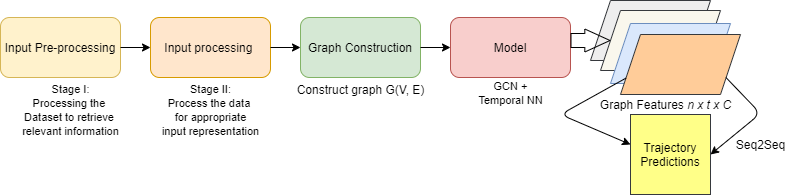

The diagram above was exported from draw.io. Its source (the exported page's mxGraphModel, read from the mxfile embedded in the PNG):
<mxGraphModel dx="1249" dy="701" grid="1" gridSize="10" guides="1" tooltips="1" connect="1" arrows="1" fold="1" page="1" pageScale="1" pageWidth="850" pageHeight="1100" math="0" shadow="0">
  <root>
    <mxCell id="0" />
    <mxCell id="1" parent="0" />
    <mxCell id="6yxp38yLmIzLDOaN-1Y3-16" value="" style="group" vertex="1" connectable="0" parent="1">
      <mxGeometry x="20" y="346" width="740" height="139" as="geometry" />
    </mxCell>
    <mxCell id="6yxp38yLmIzLDOaN-1Y3-1" value="Input Pre-processing" style="rounded=1;whiteSpace=wrap;html=1;fillColor=#fff2cc;strokeColor=#d6b656;" vertex="1" parent="6yxp38yLmIzLDOaN-1Y3-16">
      <mxGeometry y="17" width="120" height="60" as="geometry" />
    </mxCell>
    <mxCell id="6yxp38yLmIzLDOaN-1Y3-2" value="Input processing&amp;nbsp;" style="rounded=1;whiteSpace=wrap;html=1;fillColor=#ffe6cc;strokeColor=#d79b00;" vertex="1" parent="6yxp38yLmIzLDOaN-1Y3-16">
      <mxGeometry x="150" y="17" width="120" height="60" as="geometry" />
    </mxCell>
    <mxCell id="6yxp38yLmIzLDOaN-1Y3-3" value="" style="edgeStyle=orthogonalEdgeStyle;rounded=0;orthogonalLoop=1;jettySize=auto;html=1;" edge="1" parent="6yxp38yLmIzLDOaN-1Y3-16" source="6yxp38yLmIzLDOaN-1Y3-1" target="6yxp38yLmIzLDOaN-1Y3-2">
      <mxGeometry relative="1" as="geometry" />
    </mxCell>
    <mxCell id="6yxp38yLmIzLDOaN-1Y3-4" value="Graph Construction" style="rounded=1;whiteSpace=wrap;html=1;fillColor=#d5e8d4;strokeColor=#82b366;" vertex="1" parent="6yxp38yLmIzLDOaN-1Y3-16">
      <mxGeometry x="300" y="17" width="120" height="60" as="geometry" />
    </mxCell>
    <mxCell id="6yxp38yLmIzLDOaN-1Y3-5" value="" style="edgeStyle=orthogonalEdgeStyle;rounded=0;orthogonalLoop=1;jettySize=auto;html=1;" edge="1" parent="6yxp38yLmIzLDOaN-1Y3-16" source="6yxp38yLmIzLDOaN-1Y3-2" target="6yxp38yLmIzLDOaN-1Y3-4">
      <mxGeometry relative="1" as="geometry" />
    </mxCell>
    <mxCell id="6yxp38yLmIzLDOaN-1Y3-6" value="Model" style="rounded=1;whiteSpace=wrap;html=1;fillColor=#f8cecc;strokeColor=#b85450;" vertex="1" parent="6yxp38yLmIzLDOaN-1Y3-16">
      <mxGeometry x="450" y="17" width="120" height="60" as="geometry" />
    </mxCell>
    <mxCell id="6yxp38yLmIzLDOaN-1Y3-7" value="" style="edgeStyle=orthogonalEdgeStyle;rounded=0;orthogonalLoop=1;jettySize=auto;html=1;" edge="1" parent="6yxp38yLmIzLDOaN-1Y3-16" source="6yxp38yLmIzLDOaN-1Y3-4" target="6yxp38yLmIzLDOaN-1Y3-6">
      <mxGeometry relative="1" as="geometry" />
    </mxCell>
    <mxCell id="6yxp38yLmIzLDOaN-1Y3-12" value="" style="group" vertex="1" connectable="0" parent="6yxp38yLmIzLDOaN-1Y3-16">
      <mxGeometry x="590" width="150" height="94" as="geometry" />
    </mxCell>
    <mxCell id="6yxp38yLmIzLDOaN-1Y3-8" value="" style="shape=parallelogram;perimeter=parallelogramPerimeter;whiteSpace=wrap;html=1;fixedSize=1;fillColor=#eeeeee;strokeColor=#36393d;" vertex="1" parent="6yxp38yLmIzLDOaN-1Y3-12">
      <mxGeometry width="120" height="60" as="geometry" />
    </mxCell>
    <mxCell id="6yxp38yLmIzLDOaN-1Y3-9" value="" style="shape=parallelogram;perimeter=parallelogramPerimeter;whiteSpace=wrap;html=1;fixedSize=1;fillColor=#f9f7ed;strokeColor=#36393d;" vertex="1" parent="6yxp38yLmIzLDOaN-1Y3-12">
      <mxGeometry x="10" y="10" width="120" height="60" as="geometry" />
    </mxCell>
    <mxCell id="6yxp38yLmIzLDOaN-1Y3-10" value="" style="shape=parallelogram;perimeter=parallelogramPerimeter;whiteSpace=wrap;html=1;fixedSize=1;fillColor=#dae8fc;strokeColor=#6c8ebf;" vertex="1" parent="6yxp38yLmIzLDOaN-1Y3-12">
      <mxGeometry x="20" y="23" width="120" height="60" as="geometry" />
    </mxCell>
    <mxCell id="6yxp38yLmIzLDOaN-1Y3-11" value="" style="shape=parallelogram;perimeter=parallelogramPerimeter;whiteSpace=wrap;html=1;fixedSize=1;fillColor=#ffcc99;strokeColor=#36393d;" vertex="1" parent="6yxp38yLmIzLDOaN-1Y3-12">
      <mxGeometry x="30" y="34" width="120" height="60" as="geometry" />
    </mxCell>
    <mxCell id="6yxp38yLmIzLDOaN-1Y3-13" value="Graph Features &lt;i&gt;n x t x C&lt;/i&gt;" style="text;html=1;align=center;verticalAlign=middle;resizable=0;points=[];autosize=1;" vertex="1" parent="6yxp38yLmIzLDOaN-1Y3-16">
      <mxGeometry x="590" y="94" width="150" height="20" as="geometry" />
    </mxCell>
    <mxCell id="6yxp38yLmIzLDOaN-1Y3-15" value="" style="shape=flexArrow;endArrow=classic;html=1;width=14;endSize=8.06;entryX=0;entryY=0.5;entryDx=0;entryDy=0;endWidth=8;" edge="1" parent="6yxp38yLmIzLDOaN-1Y3-16" target="6yxp38yLmIzLDOaN-1Y3-9">
      <mxGeometry width="50" height="50" relative="1" as="geometry">
        <mxPoint x="570" y="40" as="sourcePoint" />
        <mxPoint x="620" y="7" as="targetPoint" />
      </mxGeometry>
    </mxCell>
    <mxCell id="6yxp38yLmIzLDOaN-1Y3-24" value="" style="endArrow=classic;html=1;exitX=0;exitY=0.75;exitDx=0;exitDy=0;entryX=1;entryY=0.5;entryDx=0;entryDy=0;" edge="1" parent="6yxp38yLmIzLDOaN-1Y3-16" target="6yxp38yLmIzLDOaN-1Y3-18">
      <mxGeometry width="50" height="50" relative="1" as="geometry">
        <mxPoint x="725.4545454545455" y="76.99636363636375" as="sourcePoint" />
        <mxPoint x="730" y="143.36" as="targetPoint" />
        <Array as="points">
          <mxPoint x="760" y="113" />
        </Array>
      </mxGeometry>
    </mxCell>
    <mxCell id="6yxp38yLmIzLDOaN-1Y3-26" value="&lt;font style=&quot;font-size: 11px&quot;&gt;Stage I:&lt;br&gt;Processing the &lt;br&gt;Dataset to retrieve &lt;br&gt;relevant information&lt;/font&gt;" style="text;html=1;align=center;verticalAlign=middle;resizable=0;points=[];autosize=1;" vertex="1" parent="6yxp38yLmIzLDOaN-1Y3-16">
      <mxGeometry x="15" y="79" width="110" height="60" as="geometry" />
    </mxCell>
    <mxCell id="6yxp38yLmIzLDOaN-1Y3-27" value="&lt;font style=&quot;font-size: 11px&quot;&gt;Stage II:&lt;br&gt;Process the data&amp;nbsp;&lt;br&gt;for appropriate&lt;br&gt;input representation&lt;/font&gt;" style="text;html=1;align=center;verticalAlign=middle;resizable=0;points=[];autosize=1;" vertex="1" parent="6yxp38yLmIzLDOaN-1Y3-16">
      <mxGeometry x="155" y="79" width="110" height="60" as="geometry" />
    </mxCell>
    <mxCell id="6yxp38yLmIzLDOaN-1Y3-28" value="Construct graph G(V, E)" style="text;html=1;align=center;verticalAlign=middle;resizable=0;points=[];autosize=1;" vertex="1" parent="6yxp38yLmIzLDOaN-1Y3-16">
      <mxGeometry x="290" y="79" width="140" height="20" as="geometry" />
    </mxCell>
    <mxCell id="6yxp38yLmIzLDOaN-1Y3-29" value="&lt;font style=&quot;font-size: 11px&quot;&gt;GCN +&lt;br&gt;Temporal NN&lt;/font&gt;" style="text;html=1;align=center;verticalAlign=middle;resizable=0;points=[];autosize=1;" vertex="1" parent="6yxp38yLmIzLDOaN-1Y3-16">
      <mxGeometry x="470" y="77" width="80" height="30" as="geometry" />
    </mxCell>
    <mxCell id="6yxp38yLmIzLDOaN-1Y3-18" value="Trajectory Predictions" style="whiteSpace=wrap;html=1;aspect=fixed;fillColor=#ffff88;strokeColor=#36393d;" vertex="1" parent="1">
      <mxGeometry x="650" y="460" width="80" height="80" as="geometry" />
    </mxCell>
    <mxCell id="6yxp38yLmIzLDOaN-1Y3-22" value="" style="endArrow=classic;html=1;exitX=0;exitY=0.75;exitDx=0;exitDy=0;" edge="1" parent="1" source="6yxp38yLmIzLDOaN-1Y3-11">
      <mxGeometry width="50" height="50" relative="1" as="geometry">
        <mxPoint x="600" y="540" as="sourcePoint" />
        <mxPoint x="650" y="490" as="targetPoint" />
        <Array as="points">
          <mxPoint x="580" y="460" />
        </Array>
      </mxGeometry>
    </mxCell>
    <mxCell id="6yxp38yLmIzLDOaN-1Y3-25" value="Seq2Seq" style="text;html=1;align=center;verticalAlign=middle;resizable=0;points=[];autosize=1;" vertex="1" parent="1">
      <mxGeometry x="750" y="480" width="60" height="20" as="geometry" />
    </mxCell>
  </root>
</mxGraphModel>